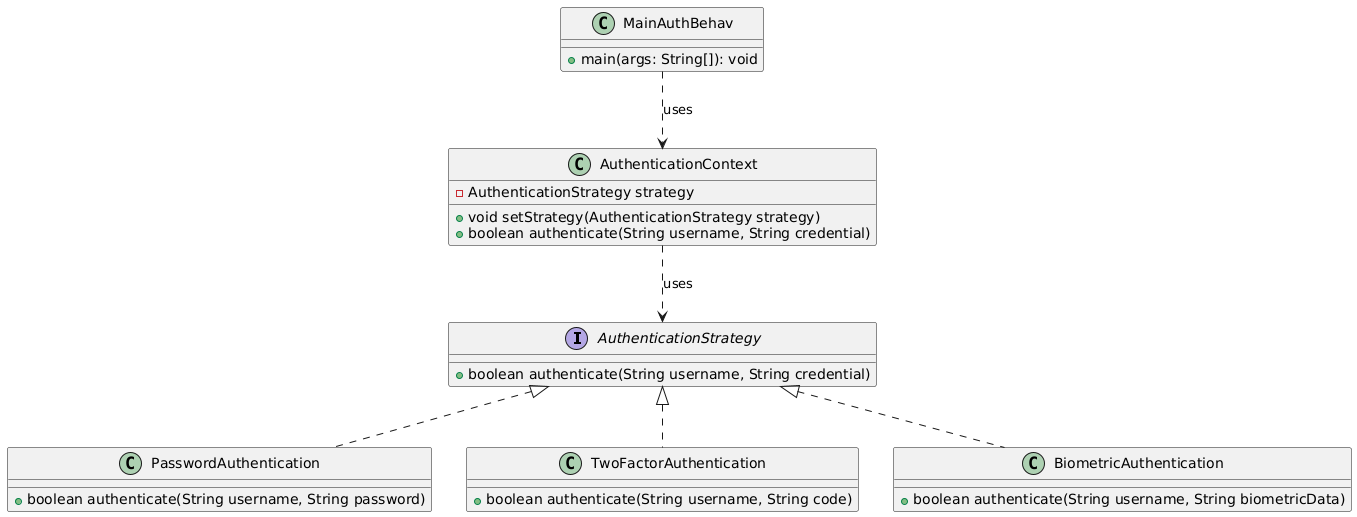

The diagram above was rendered by PlantUML. Its source (embedded in the PNG):
@startuml
interface AuthenticationStrategy {
    +boolean authenticate(String username, String credential)
}

class PasswordAuthentication {
    +boolean authenticate(String username, String password)
}

class TwoFactorAuthentication {
    +boolean authenticate(String username, String code)
}

class BiometricAuthentication {
    +boolean authenticate(String username, String biometricData)
}

AuthenticationStrategy <|.. PasswordAuthentication
AuthenticationStrategy <|.. TwoFactorAuthentication
AuthenticationStrategy <|.. BiometricAuthentication

class AuthenticationContext {
    -AuthenticationStrategy strategy
    +void setStrategy(AuthenticationStrategy strategy)
    +boolean authenticate(String username, String credential)
}

AuthenticationContext ..> AuthenticationStrategy : uses

class MainAuthBehav {
    +main(args: String[]): void
}

MainAuthBehav ..> AuthenticationContext : uses
@enduml